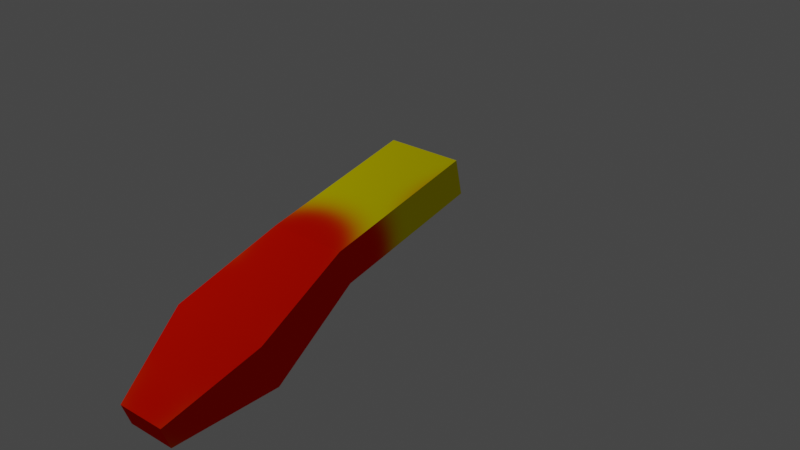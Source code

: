 # Source: badguy_gibs_arm_left.blend  (saved by Blender 4.2.66; exported with 4.5.12 LTS)
import bpy
from mathutils import Matrix  # noqa: F401  (used for matrix-valued properties, if any)

bpy.ops.wm.read_factory_settings(use_empty=True)
scene = bpy.context.scene
scene.name = 'Scene'

# ---- collections
col_collection = bpy.data.collections.new('Collection'); scene.collection.children.link(col_collection)

# ---- images (referenced by path relative to the original .blend; pixels are not part of the script)
import os
ASSET_DIR = os.environ.get("B2B_ASSET_DIR", "")  # directory of the original .blend (textures are referenced by path, not embedded)
HERE = os.path.dirname(os.path.abspath(__file__))  # packed textures are extracted next to this script under _unpacked/

def load_image(name, relpath, width, height, colorspace="sRGB"):
    """Load a texture the original file referenced (path relative to the .blend, or extracted next to this script)."""
    p = next((c for c in (os.path.join(HERE, relpath), os.path.join(ASSET_DIR, relpath)) if relpath and os.path.exists(c)), "")
    if p:
        img = bpy.data.images.load(p, check_existing=True)
        img.name = name
    else:  # same state as the original file: an image datablock whose file is absent (Cycles renders it pink)
        img = bpy.data.images.new(name, width, height)
        img.source = "FILE"
        img.filepath = "//" + (relpath or name)
    img.colorspace_settings.name = colorspace
    return img
img_test = load_image('test', '_unpacked/test.9ed71953.png', 1024, 1024, 'sRGB')

# ---- materials (node trees are filled in below, after node groups)
mat_material_001 = bpy.data.materials.new('Material.001')
mat_material_001.use_transparent_shadow = False

# ---- material node trees
mat_material_001.use_nodes = True; mat_material_001.node_tree.nodes.clear()
_N = mat_material_001.node_tree.nodes; _L = mat_material_001.node_tree.links
n0 = _N.new('ShaderNodeOutputMaterial'); n0.name = 'Material Output'; n0.location = (300, 300)
n1 = _N.new('ShaderNodeBsdfDiffuse'); n1.name = 'Diffuse BSDF'; n1.location = (48, 289)
n2 = _N.new('ShaderNodeTexImage'); n2.name = 'Image Texture'; n2.location = (-319, 274)
n2.image = img_test
_L.new(n2.outputs[0], n1.inputs[0])
_L.new(n1.outputs[0], n0.inputs[0])
n0.is_active_output = True

# ---- world
world_world = bpy.data.worlds.new('World'); scene.world = world_world
world_world.use_nodes = True; world_world.node_tree.nodes.clear()
_N = world_world.node_tree.nodes; _L = world_world.node_tree.links
n0 = _N.new('ShaderNodeOutputWorld'); n0.name = 'World Output'; n0.location = (300, 300)
n1 = _N.new('ShaderNodeBackground'); n1.name = 'Background'; n1.location = (10, 300)
n1.inputs[0].default_value = (0.05088, 0.05088, 0.05088, 1.0)
_L.new(n1.outputs[0], n0.inputs[0])
n0.is_active_output = True
world_world.color = (0.05088, 0.05088, 0.05088)
world_world.use_sun_shadow = False
world_world.sun_shadow_jitter_overblur = 0.0

# ---- lights
light_light = bpy.data.lights.new('Light', 'POINT')
light_light.transmission_factor = 0.0
light_light.energy = 1000.0
light_light.shadow_soft_size = 0.1
light_light.shadow_maximum_resolution = 0.006
light_light.use_absolute_resolution = True

# ---- meshes
me_plane = bpy.data.meshes.new('Plane')
me_plane.from_pydata([], [], [])
_uv = me_plane.uv_layers.new(name='UVMap')
_uv.uv.foreach_set('vector', [])
_ca = me_plane.color_attributes.new('Col', 'BYTE_COLOR', 'CORNER')
_ca.data.foreach_set('color', [])
me_plane.materials.append(mat_material_001)
me_plane.use_remesh_fix_poles = True
me_plane.use_remesh_preserve_attributes = False
me_plane.update()
me_plane_005 = bpy.data.meshes.new('Plane.005')
me_plane_005.from_pydata([(-0.4237, -0.4243, -2.971), (-0.4237, -0.8364, -3.069), (0.4237, -0.8364, -3.069), (0.4237, -0.4243, -2.971), (-0.4237, -0.1099, -4.719), (-0.4237, -0.5106, -4.856), (0.4237, -0.5106, -4.856), (0.4237, -0.1099, -4.719), (-0.568, 0.436, -5.827), (-0.568, -0.08834, -6.006), (0.5408, -0.08834, -6.006), (0.5408, 0.436, -5.827), (-0.285, 0.642, -6.866), (-0.285, 0.3853, -6.954), (0.2578, 0.3853, -6.954), (0.2578, 0.642, -6.866)], [], [(3, 7, 4, 0), (5, 9, 10, 6), (1, 5, 6, 2), (2, 6, 7, 3), (0, 4, 5, 1), (10, 14, 15, 11), (6, 10, 11, 7), (4, 8, 9, 5), (7, 11, 8, 4), (13, 12, 15, 14), (8, 12, 13, 9), (11, 15, 12, 8), (9, 13, 14, 10)])
_uv = me_plane_005.uv_layers.new(name='UVMap')
_uv.uv.foreach_set('vector', [0.2465, 0.6302, 0.2464, 0.5589, 0.281, 0.5589, 0.281, 0.6302, 0.9678, 0.4825, 0.9728, 0.5298, 0.9279, 0.5273, 0.9335, 0.4806, 0.9704, 0.4096, 0.9678, 0.4825, 0.9335, 0.4806, 0.9361, 0.4077, 0.422, 0.3092, 0.4522, 0.3769, 0.4356, 0.3815, 0.4059, 0.3154, 0.6986, 0.1086, 0.645, 0.05991, 0.6545, 0.04552, 0.7095, 0.09524, 0.4647, 0.4252, 0.4702, 0.4683, 0.4596, 0.4713, 0.4429, 0.4313, 0.4522, 0.3769, 0.4647, 0.4252, 0.4429, 0.4313, 0.4356, 0.3815, 0.645, 0.05991, 0.5999, 0.03749, 0.6124, 0.01866, 0.6545, 0.04552, 0.2464, 0.5589, 0.2416, 0.5137, 0.2869, 0.5137, 0.281, 0.5589, 0.3137, 0.6681, 0.3031, 0.6681, 0.3031, 0.646, 0.3137, 0.6459, 0.5999, 0.03749, 0.5671, 0.00922, 0.5732, 0.0, 0.6124, 0.01866, 0.2416, 0.5137, 0.2532, 0.4713, 0.2753, 0.4713, 0.2869, 0.5137, 0.9728, 0.5298, 0.9613, 0.5679, 0.9393, 0.5667, 0.9279, 0.5273])
_ca = me_plane_005.color_attributes.new('Col', 'BYTE_COLOR', 'CORNER')
_ca.data.foreach_set('color', [1.0, 1.0, 1.0, 1.0, 1.0, 1.0, 1.0, 1.0, 1.0, 1.0, 1.0, 1.0, 1.0, 1.0, 1.0, 1.0, 1.0, 1.0, 1.0, 1.0, 1.0, 1.0, 1.0, 1.0, 1.0, 1.0, 1.0, 1.0, 1.0, 1.0, 1.0, 1.0, 1.0, 1.0, 1.0, 1.0, 1.0, 1.0, 1.0, 1.0, 1.0, 1.0, 1.0, 1.0, 1.0, 1.0, 1.0, 1.0, 1.0, 1.0, 1.0, 1.0, 1.0, 1.0, 1.0, 1.0, 1.0, 1.0, 1.0, 1.0, 1.0, 1.0, 1.0, 1.0, 1.0, 1.0, 1.0, 1.0, 1.0, 1.0, 1.0, 1.0, 1.0, 1.0, 1.0, 1.0, 1.0, 1.0, 1.0, 1.0, 1.0, 1.0, 1.0, 1.0, 1.0, 1.0, 1.0, 1.0, 1.0, 1.0, 1.0, 1.0, 1.0, 1.0, 1.0, 1.0, 1.0, 1.0, 1.0, 1.0, 1.0, 1.0, 1.0, 1.0, 1.0, 1.0, 1.0, 1.0, 1.0, 1.0, 1.0, 1.0, 1.0, 1.0, 1.0, 1.0, 1.0, 1.0, 1.0, 1.0, 1.0, 1.0, 1.0, 1.0, 1.0, 1.0, 1.0, 1.0, 1.0, 1.0, 1.0, 1.0, 1.0, 1.0, 1.0, 1.0, 1.0, 1.0, 1.0, 1.0, 1.0, 1.0, 1.0, 1.0, 1.0, 1.0, 1.0, 1.0, 1.0, 1.0, 1.0, 1.0, 1.0, 1.0, 1.0, 1.0, 1.0, 1.0, 1.0, 1.0, 1.0, 1.0, 1.0, 1.0, 1.0, 1.0, 1.0, 1.0, 1.0, 1.0, 1.0, 1.0, 1.0, 1.0, 1.0, 1.0, 1.0, 1.0, 1.0, 1.0, 1.0, 1.0, 1.0, 1.0, 1.0, 1.0, 1.0, 1.0, 1.0, 1.0, 1.0, 1.0, 1.0, 1.0, 1.0, 1.0, 1.0, 1.0, 1.0, 1.0, 1.0, 1.0, 1.0, 1.0, 1.0, 1.0, 1.0, 1.0])
me_plane_005.materials.append(mat_material_001)
me_plane_005.use_remesh_fix_poles = True
me_plane_005.use_remesh_preserve_attributes = False
me_plane_005.update()

# ---- objects
ob_light = bpy.data.objects.new('Light', light_light)
ob_col_colonly = bpy.data.objects.new('col-colonly', me_plane)
ob_left_arm = bpy.data.objects.new('left_arm', me_plane_005)

# ---- transforms, parenting, visibility, modifiers, constraints
ob_light.location = (-6.483, -8.499, 6.004)
ob_light.rotation_euler = (0.6503, 0.05522, 1.866)
ob_light.lock_rotations_4d = False
ob_light.empty_display_type = 'ARROWS'
ob_light.color = (0.0, 0.0, 0.0, 0.0)
ob_light.lineart.crease_threshold = 0.0
ob_col_colonly.location = (0.0, 0.0, 0.0)
ob_col_colonly.rotation_euler = (-1.571, -2.22e-16, 2.22e-16)
_vg = ob_col_colonly.vertex_groups.new(name='foot.r')
_vg = ob_col_colonly.vertex_groups.new(name='hip')
_vg = ob_col_colonly.vertex_groups.new(name='Bone.008')
_vg = ob_col_colonly.vertex_groups.new(name='Bone.009')
_vg = ob_col_colonly.vertex_groups.new(name='Bone.001')
_vg = ob_col_colonly.vertex_groups.new(name='Bone.002')
_vg = ob_col_colonly.vertex_groups.new(name='Bone.003')
_vg = ob_col_colonly.vertex_groups.new(name='Bone.004')
_vg = ob_col_colonly.vertex_groups.new(name='Bone.010')
_vg = ob_col_colonly.vertex_groups.new(name='Bone.011')
_vg = ob_col_colonly.vertex_groups.new(name='Bone.012')
_vg = ob_col_colonly.vertex_groups.new(name='Bone.005')
_vg = ob_col_colonly.vertex_groups.new(name='Bone.006')
_vg = ob_col_colonly.vertex_groups.new(name='Bone.007')
_vg = ob_col_colonly.vertex_groups.new(name='Bone.013')
_vg = ob_col_colonly.vertex_groups.new(name='Bone.014')
_vg = ob_col_colonly.vertex_groups.new(name='Bone.015')
_vg = ob_col_colonly.vertex_groups.new(name='Bone.016')
_vg = ob_col_colonly.vertex_groups.new(name='Bone.017')
_vg = ob_col_colonly.vertex_groups.new(name='hand.r')
_vg = ob_col_colonly.vertex_groups.new(name='hand.l')
_vg = ob_col_colonly.vertex_groups.new(name='foot.l')
ob_left_arm.location = (-0.202, -0.05079, -0.6955)
ob_left_arm.rotation_euler = (-1.571, -2.22e-16, 2.22e-16)
_vg = ob_left_arm.vertex_groups.new(name='foot.r')
_vg = ob_left_arm.vertex_groups.new(name='hip')
_vg = ob_left_arm.vertex_groups.new(name='Bone.008')
_vg = ob_left_arm.vertex_groups.new(name='Bone.009')
_vg = ob_left_arm.vertex_groups.new(name='Bone.001')
_vg = ob_left_arm.vertex_groups.new(name='Bone.002')
_vg = ob_left_arm.vertex_groups.new(name='Bone.003')
_vg = ob_left_arm.vertex_groups.new(name='Bone.004')
_vg = ob_left_arm.vertex_groups.new(name='Bone.010')
_vg = ob_left_arm.vertex_groups.new(name='Bone.011')
_vg = ob_left_arm.vertex_groups.new(name='Bone.012')
_vg = ob_left_arm.vertex_groups.new(name='Bone.005')
_vg = ob_left_arm.vertex_groups.new(name='Bone.006')
_vg = ob_left_arm.vertex_groups.new(name='Bone.007')
_vg = ob_left_arm.vertex_groups.new(name='Bone.013')
_vg = ob_left_arm.vertex_groups.new(name='Bone.014')
_vg = ob_left_arm.vertex_groups.new(name='Bone.015')
_vg = ob_left_arm.vertex_groups.new(name='Bone.016')
_vg = ob_left_arm.vertex_groups.new(name='Bone.017')
_vg = ob_left_arm.vertex_groups.new(name='hand.r')
_vg = ob_left_arm.vertex_groups.new(name='hand.l')
_vg = ob_left_arm.vertex_groups.new(name='foot.l')

# ---- collection membership
col_collection.objects.link(ob_light)
col_collection.objects.link(ob_col_colonly)
col_collection.objects.link(ob_left_arm)

# ---- scene / render settings (as saved in the file)
scene.frame_start = 1; scene.frame_end = 10; scene.frame_set(0)
scene.render.engine = 'BLENDER_EEVEE_NEXT'
scene.cycles.use_denoising = False
scene.cycles.samples = 128
scene.cycles.sampling_pattern = 'TABULATED_SOBOL'
scene.cycles.use_adaptive_sampling = False
scene.cycles.use_light_tree = False
scene.view_settings.view_transform = 'Filmic'
bpy.context.view_layer.update()

# ---- added for rendering (the .blend has no active camera): camera
cam_auto = bpy.data.cameras.new('AutoCamera')
cam_auto.lens = 50.0
cam_auto.sensor_width = 36.0
cam_auto.clip_end = 1000.0
ob_auto_camera = bpy.data.objects.new('AutoCamera', cam_auto)
scene.collection.objects.link(ob_auto_camera)
ob_auto_camera.location = (6.48713, -11.5457, 4.76391)
ob_auto_camera.rotation_euler = (1.09748, -7.21219e-08, 0.694738)
scene.camera = ob_auto_camera
bpy.context.view_layer.update()
